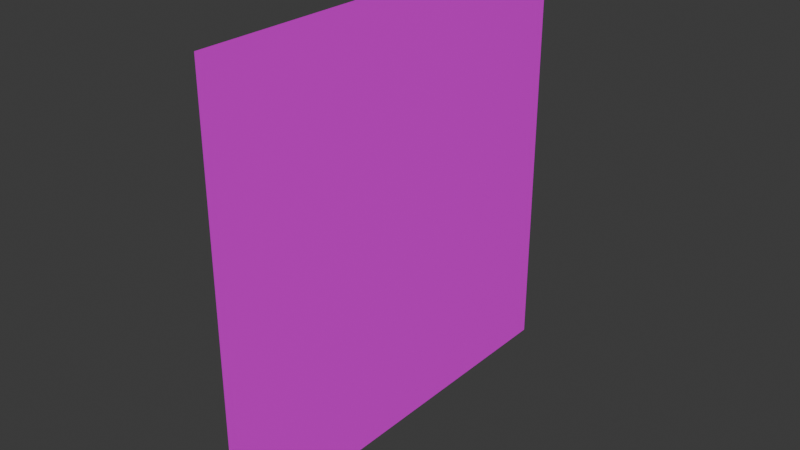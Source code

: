 # Source: bush.blend  (saved by Blender 4.5.90; exported with 4.5.12 LTS)
import bpy
from mathutils import Matrix  # noqa: F401  (used for matrix-valued properties, if any)

bpy.ops.wm.read_factory_settings(use_empty=True)
scene = bpy.context.scene
scene.name = 'Scene'

# ---- collections
col_collection = bpy.data.collections.new('Collection'); scene.collection.children.link(col_collection)

# ---- images (referenced by path relative to the original .blend; pixels are not part of the script)
import os
ASSET_DIR = os.environ.get("B2B_ASSET_DIR", "")  # directory of the original .blend (textures are referenced by path, not embedded)
HERE = os.path.dirname(os.path.abspath(__file__))  # packed textures are extracted next to this script under _unpacked/

def load_image(name, relpath, width, height, colorspace="sRGB"):
    """Load a texture the original file referenced (path relative to the .blend, or extracted next to this script)."""
    p = next((c for c in (os.path.join(HERE, relpath), os.path.join(ASSET_DIR, relpath)) if relpath and os.path.exists(c)), "")
    if p:
        img = bpy.data.images.load(p, check_existing=True)
        img.name = name
    else:  # same state as the original file: an image datablock whose file is absent (Cycles renders it pink)
        img = bpy.data.images.new(name, width, height)
        img.source = "FILE"
        img.filepath = "//" + (relpath or name)
    img.colorspace_settings.name = colorspace
    return img
img_bush_bushtextures_png = load_image('bush_bushtextures.png', 'bush_bushtextures.png', 1024, 1024, 'sRGB')

# ---- materials (node trees are filled in below, after node groups)
mat_material_002 = bpy.data.materials.new('Material.002')

# ---- material node trees
mat_material_002.use_nodes = True; mat_material_002.node_tree.nodes.clear()
_N = mat_material_002.node_tree.nodes; _L = mat_material_002.node_tree.links
n0 = _N.new('ShaderNodeBsdfPrincipled'); n0.name = 'Principled BSDF'; n0.location = (39, 100)
n1 = _N.new('ShaderNodeOutputMaterial'); n1.name = 'Material Output'; n1.location = (439, 100)
n2 = _N.new('ShaderNodeTexImage'); n2.name = 'Image Texture'; n2.location = (-535, 67)
n2.image = img_bush_bushtextures_png
n3 = _N.new('ShaderNodeTexVoronoi'); n3.name = 'Voronoi Texture'; n3.location = (-1073, 27)
n3.voronoi_dimensions = '2D'
n3.inputs[2].default_value = 44.7
n3.inputs[8].default_value = 0.0
n4 = _N.new('ShaderNodeVectorRotate'); n4.name = 'Vector Rotate'; n4.location = (-713, -16)
n4.inputs[3].default_value = -1.571
n5 = _N.new('ShaderNodeMapping'); n5.name = 'Mapping'; n5.location = (-893, 20)
n5.inputs[1].default_value = (0.05, 2.13, 0.0)
n5.inputs[3].default_value = (0.7, 0.7, 0.7)
_L.new(n0.outputs[0], n1.inputs[0])
_L.new(n2.outputs[1], n0.inputs[4])
_L.new(n4.outputs[0], n2.inputs[0])
_L.new(n5.outputs[0], n4.inputs[0])
_L.new(n3.outputs[2], n5.inputs[0])
_L.new(n2.outputs[0], n0.inputs[0])
n1.is_active_output = True

# ---- world
world_world = bpy.data.worlds.new('World'); scene.world = world_world
world_world.use_nodes = True; world_world.node_tree.nodes.clear()
_N = world_world.node_tree.nodes; _L = world_world.node_tree.links
n0 = _N.new('ShaderNodeOutputWorld'); n0.name = 'World Output'; n0.location = (200, 100)
n1 = _N.new('ShaderNodeBackground'); n1.name = 'Background'; n1.location = (-200, 100)
n1.inputs[0].default_value = (0.05088, 0.05088, 0.05088, 1.0)
_L.new(n1.outputs[0], n0.inputs[0])
n0.is_active_output = True
world_world.color = (0.05088, 0.05088, 0.05088)
world_world.sun_shadow_jitter_overblur = 0.0

# ---- meshes
me_plane_002 = bpy.data.meshes.new('Plane.002')
me_plane_002.from_pydata([(-1.0, -1.0, 0.0), (1.0, -1.0, 0.0), (-1.0, 1.0, 0.0), (1.0, 1.0, 0.0)], [], [(0, 1, 3, 2)])
_uv = me_plane_002.uv_layers.new(name='UVMap')
_uv.uv.foreach_set('vector', [0.0, 0.0, 1.0, 0.0, 1.0, 1.0, 0.0, 1.0])
me_plane_002.materials.append(mat_material_002)
me_plane_002.update()

# ---- objects
ob_plane = bpy.data.objects.new('Plane', me_plane_002)

# ---- transforms, parenting, visibility, modifiers, constraints
ob_plane.location = (0.0, 0.0, 1.005)
ob_plane.rotation_euler = (0.0, 1.571, 0.0)

# ---- collection membership
col_collection.objects.link(ob_plane)

# ---- scene / render settings (as saved in the file)
scene.frame_start = 1; scene.frame_end = 250; scene.frame_set(1)
scene.render.engine = 'BLENDER_EEVEE_NEXT'
bpy.context.view_layer.update()

# ---- added for rendering (the .blend has no active camera and no usable light): camera, sun
cam_auto = bpy.data.cameras.new('AutoCamera')
cam_auto.lens = 50.0
cam_auto.sensor_width = 36.0
cam_auto.clip_end = 1000.0
ob_auto_camera = bpy.data.objects.new('AutoCamera', cam_auto)
scene.collection.objects.link(ob_auto_camera)
ob_auto_camera.location = (2.61693, -3.14032, 3.0984)
ob_auto_camera.rotation_euler = (1.09748, -7.21219e-08, 0.694738)
scene.camera = ob_auto_camera
light_auto_sun = bpy.data.lights.new('AutoSun', 'SUN')
light_auto_sun.energy = 3.0
light_auto_sun.angle = 0.0523599
ob_auto_sun = bpy.data.objects.new('AutoSun', light_auto_sun)
scene.collection.objects.link(ob_auto_sun)
ob_auto_sun.rotation_euler = (0.872665, 0.174533, 0.523599)
bpy.context.view_layer.update()
